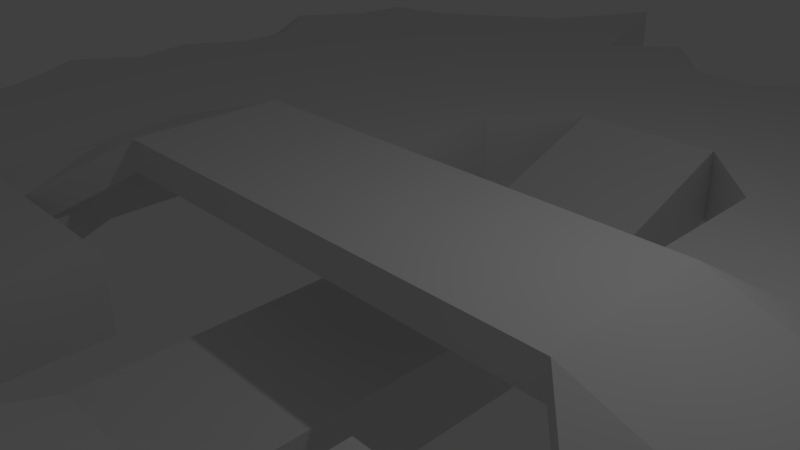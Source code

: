 # Source: level1.blend  (saved by Blender 2.77.0; exported with 4.5.12 LTS)
import bpy
from mathutils import Matrix  # noqa: F401  (used for matrix-valued properties, if any)

bpy.ops.wm.read_factory_settings(use_empty=True)
scene = bpy.context.scene
scene.name = 'Scene'

# ---- collections
col_collection_1 = bpy.data.collections.new('Collection 1'); scene.collection.children.link(col_collection_1)

# ---- world
world_world = bpy.data.worlds.new('World'); scene.world = world_world
world_world.color = (0.05088, 0.05088, 0.05088)
world_world.use_sun_shadow = False
world_world.sun_shadow_jitter_overblur = 0.0
world_world.cycles.sampling_method = 'MANUAL'

# ---- cameras
cam_camera = bpy.data.cameras.new('Camera')
cam_camera.clip_end = 100.0
cam_camera.lens = 35.0
cam_camera.sensor_width = 32.0
cam_camera.sensor_height = 18.0
cam_camera.ortho_scale = 7.314
cam_camera.dof.focus_distance = 0.0
cam_camera.dof.aperture_fstop = 128.0

# ---- lights
light_lamp = bpy.data.lights.new('Lamp', 'POINT')
light_lamp.transmission_factor = 0.0
light_lamp.cutoff_distance = 30.0
light_lamp.energy = 100.0
light_lamp.shadow_buffer_clip_start = 1.001
light_lamp.shadow_soft_size = 0.1
light_lamp.shadow_maximum_resolution = 0.006
light_lamp.use_absolute_resolution = True

# ---- meshes
me_plane = bpy.data.meshes.new('Plane')
me_plane.from_pydata([(-1.118, -1.022, 0.0), (1.11, -1.07, 0.0), (-1.019, 1.0, 0.0), (1.061, 1.089, 0.0), (-1.081, 0.0, 0.0), (0.0, -1.11, 0.0), (1.151, 0.0, 0.0), (0.0, 1.003, 0.0), (-1.035, -0.125, 0.0), (-1.063, -0.25, 0.0), (-1.147, -0.375, 0.0), (-1.269, -0.5, 0.0), (-1.09, -0.625, 0.0), (-1.04, -0.7514, 0.0), (-1.013, -0.8902, 0.0), (0.125, -1.021, 0.0), (0.25, -1.007, 0.0), (0.375, -1.224, 0.0), (0.5, -1.115, 0.0), (0.6407, -1.003, 0.0), (0.7887, -1.064, 0.0), (0.9578, -1.148, 0.0), (1.195, 0.1261, 0.0), (1.056, 0.2653, 0.0), (1.055, 0.3808, 0.0), (0.9736, 0.5378, 0.0), (1.005, 0.6482, 0.0), (1.061, 0.8392, 0.0), (1.061, 0.9642, 0.0), (-0.125, 1.023, 0.0), (-0.25, 1.163, 0.0), (-0.375, 1.071, 0.0), (-0.5, 1.417, 0.0), (-0.625, 1.192, 0.0), (-0.75, 1.113, 0.0), (-0.8848, 1.026, 0.0), (-1.035, 0.875, 0.0), (-1.133, 0.75, 0.0), (-1.018, 0.625, 0.0), (-1.015, 0.5, 0.0), (-1.094, 0.375, 0.0), (-1.069, 0.25, 0.0), (-1.159, 0.125, 0.0), (-0.9899, -1.048, 0.0), (-0.7531, -1.11, 0.0), (-0.6306, -1.093, 0.0), (-0.5, -1.06, 0.0), (-0.375, -1.012, 0.0), (-0.25, -1.012, 0.0), (-0.125, -1.012, 0.0), (1.212, -0.91, 0.0), (1.131, -0.7929, 0.0), (1.012, -0.6296, 0.0), (1.1, -0.5, 0.0), (1.027, -0.375, 0.0), (1.087, -0.25, 0.0), (1.085, -0.125, 0.0), (0.8613, 1.036, 0.0), (0.7638, 1.036, 0.0), (0.6135, 1.017, 0.0), (0.498, 1.04, 0.0), (0.375, 1.005, 0.0), (0.25, 1.263, 0.0), (0.125, 1.142, 0.0), (0.125, -0.6252, 0.0), (0.125, -0.375, -0.09149), (0.25, -0.5, 0.0), (0.25, -0.25, 0.0), (0.375, -0.125, 0.09004), (0.5, -0.25, 0.0), (0.5, -0.125, 0.04678), (0.6293, -0.25, 0.0), (0.6269, -0.125, 0.0), (-0.6269, -0.25, 0.0), (-0.6263, -0.125, 0.0), (-0.5, -0.25, 0.0), (-0.5, -0.125, 0.04678), (-0.375, -0.125, 0.09004), (-0.25, -0.5, 0.0), (-0.25, -0.25, 0.0), (-0.125, -0.6488, 0.0), (-0.125, -0.375, -0.09149), (-0.6504, 0.125, 0.0), (-0.6423, 0.25, 0.0), (-0.5, 0.125, 0.04678), (-0.5, 0.25, 0.0), (-0.375, 0.125, 0.09004), (-0.25, 0.25, 0.0), (-0.25, 0.5, 0.0), (-0.125, 0.375, -0.09149), (-0.125, 0.625, 0.0), (0.125, 0.375, -0.09149), (0.125, 0.6329, 0.0), (0.25, 0.25, 0.0), (0.25, 0.5, 0.0), (0.375, 0.125, 0.09004), (0.5, 0.125, 0.04678), (0.5, 0.25, 0.0), (0.6332, 0.125, 0.0), (0.6362, 0.25, 0.0), (-1.064, -1.04, -0.05258), (1.022, -1.149, -0.05258), (-1.02, 1.0, -0.05258), (1.061, 1.089, -0.05258), (-1.097, -1.325e-11, -0.05258), (-1.325e-11, -1.09, -0.05258), (1.039, -1.325e-11, -0.05258), (-1.325e-11, 1.034, -0.05258), (-1.011, -0.125, -0.05258), (-1.102, -0.25, -0.05258), (-1.037, -0.375, -0.05258), (-1.058, -0.5, -0.05258), (-1.091, -0.625, -0.05258), (-1.047, -0.7515, -0.05258), (-1.204, -0.8927, -0.05258), (0.125, -1.088, -0.05258), (0.25, -1.002, -0.05258), (0.375, -1.128, -0.05258), (0.5, -1.131, -0.05258), (0.64, -1.07, -0.05258), (0.8232, -1.143, -0.05258), (0.9628, -1.086, -0.05258), (1.194, 0.1269, -0.05258), (1.103, 0.2525, -0.05258), (1.052, 0.3816, -0.05258), (1.056, 0.5093, -0.05258), (0.9842, 0.6464, -0.05258), (1.017, 0.7708, -0.05258), (1.027, 0.9111, -0.05258), (-0.125, 1.057, -0.05258), (-0.25, 1.115, -0.05258), (-0.375, 1.064, -0.05258), (-0.5, 1.417, -0.05258), (-0.625, 1.106, -0.05258), (-0.75, 1.119, -0.05258), (-0.8829, 1.026, -0.05258), (-1.053, 0.875, -0.05258), (-1.121, 0.75, -0.05258), (-1.136, 0.625, -0.05258), (-1.112, 0.5, -0.05258), (-1.075, 0.375, -0.05258), (-1.02, 0.25, -0.05258), (-1.269, 0.125, -0.05258), (-0.9393, -1.065, -0.05258), (-0.7527, -1.032, -0.05258), (-0.625, -1.224, -0.05258), (-0.5, -1.039, -0.05258), (-0.375, -1.023, -0.05258), (-0.25, -1.147, -0.05258), (-0.125, -1.18, -0.05258), (1.127, -0.8923, -0.05258), (1.048, -0.7845, -0.05258), (1.118, -0.6324, -0.05258), (1.212, -0.5, -0.05258), (1.016, -0.375, -0.05258), (1.077, -0.25, -0.05258), (1.17, -0.125, -0.05258), (0.9223, 1.015, -0.05258), (0.7774, 1.011, -0.05258), (0.6208, 1.022, -0.05258), (0.499, 1.098, -0.05258), (0.375, 1.036, -0.05258), (0.25, 1.263, -0.05258), (0.125, 1.082, -0.05258), (0.125, -0.6275, -0.05258), (0.375, -0.125, 0.03746), (0.5, -0.25, -0.05258), (0.5, -0.125, -0.005793), (-0.5, -0.25, -0.05258), (-0.5, -0.125, -0.005793), (-0.375, -0.125, 0.03746), (-0.125, -0.6552, -0.05258), (-0.5, 0.125, -0.005793), (-0.5, 0.25, -0.05258), (-0.375, 0.125, 0.03746), (0.125, 0.6373, -0.05258), (0.375, 0.125, 0.03746), (0.5, 0.125, -0.005793), (0.5, 0.25, -0.05258), (-1.065, -1.004, -0.1272), (1.116, -1.067, -0.1272), (-1.007, 1.0, -0.1272), (1.061, 1.089, -0.1272), (-1.021, 2.262e-11, -0.1272), (2.12e-12, -1.107, -0.1272), (1.095, 2.262e-11, -0.1272), (2.12e-12, 1.082, -0.1272), (-1.056, -0.125, -0.1272), (-1.074, -0.25, -0.1272), (-1.143, -0.375, -0.1272), (-1.111, -0.5, -0.1272), (-1.054, -0.625, -0.1272), (-1.008, -0.7508, -0.1272), (-1.269, -0.8815, -0.1272), (0.125, -1.076, -0.1272), (0.25, -1.052, -0.1272), (0.375, -1.036, -0.1272), (0.5, -1.091, -0.1272), (0.6347, -1.084, -0.1272), (0.7853, -1.153, -0.1272), (0.9016, -1.224, -0.1272), (1.195, 0.1258, -0.1272), (1.055, 0.2629, -0.1272), (1.025, 0.3928, -0.1272), (1.051, 0.5004, -0.1272), (1.045, 0.6294, -0.1272), (0.9571, 0.8126, -0.1272), (1.027, 0.8982, -0.1272), (-0.125, 1.056, -0.1272), (-0.25, 1.066, -0.1272), (-0.375, 1.038, -0.1272), (-0.5, 1.417, -0.1272), (-0.625, 1.072, -0.1272), (-0.75, 1.023, -0.1272), (-0.8829, 1.015, -0.1272), (-1.018, 0.875, -0.1272), (-1.018, 0.75, -0.1272), (-1.269, 0.625, -0.1272), (-1.077, 0.5, -0.1272), (-1.032, 0.375, -0.1272), (-1.114, 0.25, -0.1272), (-1.024, 0.125, -0.1272), (-0.8751, -1.083, -0.1272), (-0.7529, -1.117, -0.1272), (-0.6255, -1.098, -0.1272), (-0.5, -1.005, -0.1272), (-0.375, -1.08, -0.1272), (-0.25, -1.124, -0.1272), (-0.125, -1.224, -0.1272), (1.046, -0.9489, -0.1272), (1.104, -0.787, -0.1272), (1.055, -0.6373, -0.1272), (1.054, -0.5, -0.1272), (1.212, -0.375, -0.1272), (1.103, -0.25, -0.1272), (1.142, -0.125, -0.1272), (0.9241, 1.047, -0.1272), (0.8021, 1.005, -0.1272), (0.6319, 1.015, -0.1272), (0.4991, 1.072, -0.1272), (0.375, 1.105, -0.1272), (0.25, 1.263, -0.1272), (0.125, 1.07, -0.1272), (0.125, -0.6261, -0.1272), (0.125, -0.375, -0.2187), (0.25, -0.5, -0.1272), (0.25, -0.25, -0.1272), (0.5, -0.25, -0.1272), (0.5, -0.125, -0.08046), (0.6512, -0.25, -0.1272), (0.6287, -0.125, -0.1272), (-0.625, -0.25, -0.1272), (-0.6253, -0.125, -0.1272), (-0.5, -0.25, -0.1272), (-0.5, -0.125, -0.08046), (-0.25, -0.5, -0.1272), (-0.25, -0.375, -0.1272), (-0.25, -0.25, -0.1272), (-0.125, -0.6585, -0.1272), (-0.125, -0.375, -0.2187), (-0.6417, 0.125, -0.1272), (-0.6453, 0.25, -0.1272), (-0.5, 0.125, -0.08046), (-0.5, 0.25, -0.1272), (-0.25, 0.25, -0.1272), (-0.25, 0.5, -0.1272), (-0.125, 0.375, -0.2187), (-0.125, 0.625, -0.1272), (0.125, 0.375, -0.2187), (0.125, 0.6369, -0.1272), (0.25, 0.25, -0.1272), (0.25, 0.5, -0.1272), (0.5, 0.125, -0.08046), (0.5, 0.25, -0.1272), (0.6444, 0.125, -0.1272), (0.6474, 0.25, -0.1272)], [], [(92, 175, 269, 271, 94), (69, 71, 72, 70), (258, 259, 244, 243), (252, 260, 262, 254), (86, 77, 68, 95), (169, 172, 174, 170), (87, 88, 90, 36, 37, 38, 39, 40, 41, 42, 4, 8, 9, 10, 11, 12, 73, 74, 82, 83, 85), (73, 75, 76, 74), (77, 86, 84, 82, 74, 76), (82, 84, 85, 83), (66, 245, 243, 164, 64), (96, 98, 99, 97), (25, 26, 27, 28, 3, 57, 58, 59, 60, 61, 62, 63, 7, 29, 30, 31, 32, 33, 34, 35, 2, 36, 90, 92, 94, 93, 97, 99, 98, 72, 71, 69, 67, 66, 64, 80, 78, 79, 75, 73, 12, 13, 14, 0, 43, 44, 45, 46, 47, 48, 49, 5, 15, 16, 17, 18, 19, 20, 21, 1, 50, 51, 52, 53, 54, 55, 56, 6, 22, 23, 24), (76, 75, 77), (84, 86, 85), (97, 95, 96), (70, 68, 69), (174, 176, 165, 170), (174, 86, 95, 176), (130, 209, 210, 131), (129, 208, 209, 130), (107, 186, 208, 129), (127, 206, 207, 128), (126, 205, 206, 127), (125, 204, 205, 126), (124, 203, 204, 125), (173, 263, 264, 87, 85), (123, 202, 203, 124), (122, 201, 202, 123), (106, 185, 201, 122), (120, 199, 200, 121), (119, 198, 199, 120), (118, 197, 198, 119), (117, 196, 197, 118), (116, 195, 196, 117), (115, 194, 195, 116), (263, 261, 260, 252, 251, 253, 257, 256, 191, 190, 189, 188, 187, 183, 221, 220, 219, 218, 217, 216, 215, 181, 214, 213, 212, 211, 210, 267, 265, 264), (105, 184, 194, 115), (113, 192, 193, 114), (112, 191, 192, 113), (111, 190, 191, 112), (162, 241, 242, 163), (110, 189, 190, 111), (161, 240, 241, 162), (178, 97, 93, 270, 273), (109, 188, 189, 110), (96, 95, 68, 70, 72, 98), (160, 239, 240, 161), (248, 272, 274, 250), (159, 238, 239, 160), (104, 183, 187, 108), (158, 237, 238, 159), (94, 271, 270, 93), (157, 236, 237, 158), (103, 182, 236, 157), (155, 234, 235, 156), (154, 233, 234, 155), (163, 242, 186, 107), (153, 232, 233, 154), (156, 235, 185, 106), (152, 231, 232, 153), (149, 228, 184, 105), (151, 230, 231, 152), (67, 246, 245, 66), (142, 221, 183, 104), (150, 229, 230, 151), (135, 214, 181, 102), (101, 180, 229, 150), (128, 207, 182, 103), (148, 227, 228, 149), (121, 200, 180, 101), (147, 226, 227, 148), (114, 193, 179, 100), (146, 225, 226, 147), (145, 224, 225, 146), (144, 223, 224, 145), (143, 222, 223, 144), (100, 179, 222, 143), (141, 220, 221, 142), (140, 219, 220, 141), (139, 218, 219, 140), (138, 217, 218, 139), (137, 216, 217, 138), (136, 215, 216, 137), (102, 181, 215, 136), (264, 265, 88, 87), (91, 89, 81, 65), (134, 213, 214, 135), (169, 170, 168), (172, 173, 174), (178, 177, 176), (167, 166, 165), (257, 79, 78, 255, 256), (133, 212, 213, 134), (132, 211, 212, 133), (8, 108, 187, 188, 109, 9), (46, 146, 147, 47), (14, 114, 100, 0), (47, 147, 148, 48), (21, 121, 101, 1), (48, 148, 149, 49), (28, 128, 103, 3), (1, 101, 150, 50), (35, 135, 102, 2), (50, 150, 151, 51), (75, 168, 170, 77), (42, 142, 104, 4), (51, 151, 152, 52), (86, 174, 173, 85), (49, 149, 105, 5), (52, 152, 153, 53), (97, 178, 176, 95), (56, 156, 106, 6), (53, 153, 154, 54), (68, 165, 166, 69), (63, 163, 107, 7), (54, 154, 155, 55), (55, 155, 156, 56), (3, 103, 157, 57), (57, 157, 158, 58), (58, 158, 159, 59), (4, 104, 108, 8), (59, 159, 160, 60), (60, 160, 161, 61), (9, 109, 110, 10), (61, 161, 162, 62), (10, 110, 111, 11), (62, 162, 163, 63), (11, 111, 112, 12), (12, 112, 113, 13), (13, 113, 114, 14), (5, 105, 115, 15), (15, 115, 116, 16), (16, 116, 117, 17), (17, 117, 118, 18), (18, 118, 119, 19), (19, 119, 120, 20), (20, 120, 121, 21), (6, 106, 122, 22), (22, 122, 123, 23), (23, 123, 124, 24), (248, 247, 166, 167, 177, 178, 273, 272), (24, 124, 125, 25), (25, 125, 126, 26), (26, 126, 127, 27), (27, 127, 128, 28), (7, 107, 129, 29), (29, 129, 130, 30), (30, 130, 131, 31), (257, 253, 168, 75, 79), (32, 132, 133, 33), (33, 133, 134, 34), (34, 134, 135, 35), (2, 102, 136, 36), (36, 136, 137, 37), (37, 137, 138, 38), (38, 138, 139, 39), (39, 139, 140, 40), (65, 64, 164, 243, 244, 268, 269, 175, 92, 91), (40, 140, 141, 41), (81, 89, 90, 267, 266, 259, 258, 171, 80), (41, 141, 142, 42), (0, 100, 143, 43), (43, 143, 144, 44), (44, 144, 145, 45), (45, 145, 146, 46), (80, 64, 65, 81), (165, 176, 177, 167), (88, 265, 267, 90), (254, 262, 263, 173, 172, 169, 168, 253), (247, 248, 250, 249), (267, 269, 268, 266), (166, 247, 246, 67, 69), (170, 165, 68, 77), (251, 252, 254, 253), (31, 131, 210, 211, 132, 32), (91, 92, 90, 89), (260, 261, 263, 262), (197, 196, 195, 194, 184, 228, 227, 226, 225, 224, 223, 222, 179, 193, 192, 191, 256, 255, 258, 243, 245, 246, 247, 249, 250, 274, 275, 273, 270, 271, 269, 267, 210, 209, 208, 186, 242, 241, 240, 239, 238, 237, 236, 182, 207, 206, 205, 204, 203, 202, 201, 185, 235, 234, 233, 232, 231, 230, 229, 180, 200, 199, 198), (80, 171, 258, 255, 78), (272, 273, 275, 274), (259, 266, 268, 244)])
me_plane.use_remesh_preserve_volume = False
me_plane.use_remesh_preserve_attributes = False
me_plane.use_mirror_vertex_groups = False
me_plane.update()

# ---- objects
ob_plane = bpy.data.objects.new('Plane', me_plane)
ob_lamp = bpy.data.objects.new('Lamp', light_lamp)
ob_camera = bpy.data.objects.new('Camera', cam_camera)

# ---- transforms, parenting, visibility, modifiers, constraints
ob_plane.location = (0.0, 0.0, 0.0)
ob_plane.scale = (10.0, 10.0, 10.0)
ob_plane.lineart.crease_threshold = 0.0
ob_lamp.location = (4.076, 1.005, 5.904)
ob_lamp.rotation_euler = (0.6503, 0.05522, 1.866)
ob_lamp.lock_rotations_4d = False
ob_lamp.empty_display_type = 'ARROWS'
ob_lamp.color = (0.0, 0.0, 0.0, 0.0)
ob_lamp.lineart.crease_threshold = 0.0
ob_camera.location = (7.481, -6.508, 5.344)
ob_camera.rotation_euler = (1.109, 0.01082, 0.8149)
ob_camera.lock_rotations_4d = False
ob_camera.empty_display_type = 'ARROWS'
ob_camera.color = (0.0, 0.0, 0.0, 0.0)
ob_camera.display_type = 'WIRE'
ob_camera.lineart.crease_threshold = 0.0

# ---- collection membership
col_collection_1.objects.link(ob_plane)
col_collection_1.objects.link(ob_lamp)
col_collection_1.objects.link(ob_camera)

# ---- scene / render settings (as saved in the file)
scene.camera = ob_camera
scene.frame_start = 1; scene.frame_end = 250; scene.frame_set(1)
scene.render.engine = 'BLENDER_EEVEE_NEXT'
scene.render.resolution_percentage = 50
scene.render.dither_intensity = 0.0
scene.cycles.use_denoising = False
scene.cycles.samples = 128
scene.cycles.sampling_pattern = 'TABULATED_SOBOL'
scene.cycles.light_sampling_threshold = 0.0
scene.cycles.use_adaptive_sampling = False
scene.cycles.use_light_tree = False
scene.cycles.blur_glossy = 0.0
scene.cycles.sample_clamp_indirect = 0.0
scene.view_settings.view_transform = 'Standard'
bpy.context.view_layer.update()

